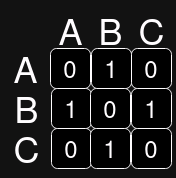

The diagram above was exported from draw.io. Its source (the exported page's mxGraphModel, read from the mxfile embedded in the PNG):
<mxGraphModel dx="840" dy="510" grid="1" gridSize="10" guides="1" tooltips="1" connect="1" arrows="1" fold="1" page="1" pageScale="1" pageWidth="827" pageHeight="1169" math="0" shadow="0">
  <root>
    <mxCell id="0" />
    <mxCell id="1" parent="0" />
    <mxCell id="nQdQMSbbUC2RiVkGDAf_-22" value="" style="group" parent="1" vertex="1" connectable="0">
      <mxGeometry x="190" y="72" width="176" height="178" as="geometry" />
    </mxCell>
    <mxCell id="nQdQMSbbUC2RiVkGDAf_-1" value="&lt;font style=&quot;font-size: 24px;&quot;&gt;0&lt;/font&gt;" style="rounded=1;whiteSpace=wrap;html=1;" parent="nQdQMSbbUC2RiVkGDAf_-22" vertex="1">
      <mxGeometry x="50" y="48" width="40" height="40" as="geometry" />
    </mxCell>
    <mxCell id="nQdQMSbbUC2RiVkGDAf_-2" value="&lt;font style=&quot;font-size: 24px;&quot;&gt;1&lt;/font&gt;" style="rounded=1;whiteSpace=wrap;html=1;" parent="nQdQMSbbUC2RiVkGDAf_-22" vertex="1">
      <mxGeometry x="91" y="48" width="40" height="40" as="geometry" />
    </mxCell>
    <mxCell id="nQdQMSbbUC2RiVkGDAf_-3" value="&lt;font style=&quot;font-size: 24px;&quot;&gt;0&lt;/font&gt;" style="rounded=1;whiteSpace=wrap;html=1;" parent="nQdQMSbbUC2RiVkGDAf_-22" vertex="1">
      <mxGeometry x="131" y="48" width="40" height="40" as="geometry" />
    </mxCell>
    <mxCell id="nQdQMSbbUC2RiVkGDAf_-5" value="&lt;font style=&quot;font-size: 24px;&quot;&gt;1&lt;/font&gt;" style="rounded=1;whiteSpace=wrap;html=1;" parent="nQdQMSbbUC2RiVkGDAf_-22" vertex="1">
      <mxGeometry x="51" y="88" width="40" height="40" as="geometry" />
    </mxCell>
    <mxCell id="nQdQMSbbUC2RiVkGDAf_-6" value="&lt;font style=&quot;font-size: 24px;&quot;&gt;0&lt;/font&gt;" style="rounded=1;whiteSpace=wrap;html=1;direction=west;" parent="nQdQMSbbUC2RiVkGDAf_-22" vertex="1">
      <mxGeometry x="90" y="88" width="40" height="40" as="geometry" />
    </mxCell>
    <mxCell id="nQdQMSbbUC2RiVkGDAf_-7" value="&lt;font style=&quot;font-size: 24px;&quot;&gt;1&lt;/font&gt;" style="rounded=1;whiteSpace=wrap;html=1;" parent="nQdQMSbbUC2RiVkGDAf_-22" vertex="1">
      <mxGeometry x="131" y="88" width="40" height="40" as="geometry" />
    </mxCell>
    <mxCell id="nQdQMSbbUC2RiVkGDAf_-9" value="&lt;font style=&quot;font-size: 24px;&quot;&gt;0&lt;/font&gt;" style="rounded=1;whiteSpace=wrap;html=1;" parent="nQdQMSbbUC2RiVkGDAf_-22" vertex="1">
      <mxGeometry x="51" y="128" width="40" height="40" as="geometry" />
    </mxCell>
    <mxCell id="nQdQMSbbUC2RiVkGDAf_-10" value="&lt;font style=&quot;font-size: 24px;&quot;&gt;1&lt;/font&gt;" style="rounded=1;whiteSpace=wrap;html=1;" parent="nQdQMSbbUC2RiVkGDAf_-22" vertex="1">
      <mxGeometry x="90" y="128" width="40" height="40" as="geometry" />
    </mxCell>
    <mxCell id="nQdQMSbbUC2RiVkGDAf_-11" value="&lt;font style=&quot;font-size: 24px;&quot;&gt;0&lt;/font&gt;" style="rounded=1;whiteSpace=wrap;html=1;" parent="nQdQMSbbUC2RiVkGDAf_-22" vertex="1">
      <mxGeometry x="131" y="128" width="40" height="40" as="geometry" />
    </mxCell>
    <mxCell id="nQdQMSbbUC2RiVkGDAf_-12" value="&lt;font style=&quot;font-size: 36px;&quot;&gt;A&lt;br&gt;&lt;/font&gt;" style="text;html=1;align=center;verticalAlign=middle;resizable=0;points=[];autosize=1;strokeColor=none;fillColor=none;" parent="nQdQMSbbUC2RiVkGDAf_-22" vertex="1">
      <mxGeometry x="45" width="50" height="60" as="geometry" />
    </mxCell>
    <mxCell id="nQdQMSbbUC2RiVkGDAf_-13" value="&lt;font style=&quot;font-size: 36px;&quot;&gt;B&lt;font&gt;&lt;br&gt;&lt;/font&gt;&lt;/font&gt;" style="text;html=1;align=center;verticalAlign=middle;resizable=0;points=[];autosize=1;strokeColor=none;fillColor=none;" parent="nQdQMSbbUC2RiVkGDAf_-22" vertex="1">
      <mxGeometry x="85" width="50" height="60" as="geometry" />
    </mxCell>
    <mxCell id="nQdQMSbbUC2RiVkGDAf_-14" value="&lt;font style=&quot;font-size: 36px;&quot;&gt;C&lt;font&gt;&lt;br&gt;&lt;/font&gt;&lt;/font&gt;" style="text;html=1;align=center;verticalAlign=middle;resizable=0;points=[];autosize=1;strokeColor=none;fillColor=none;" parent="nQdQMSbbUC2RiVkGDAf_-22" vertex="1">
      <mxGeometry x="126" width="50" height="60" as="geometry" />
    </mxCell>
    <mxCell id="nQdQMSbbUC2RiVkGDAf_-15" value="&lt;font style=&quot;font-size: 36px;&quot;&gt;A&lt;br&gt;&lt;/font&gt;" style="text;html=1;align=center;verticalAlign=middle;resizable=0;points=[];autosize=1;strokeColor=none;fillColor=none;" parent="nQdQMSbbUC2RiVkGDAf_-22" vertex="1">
      <mxGeometry y="38" width="50" height="60" as="geometry" />
    </mxCell>
    <mxCell id="nQdQMSbbUC2RiVkGDAf_-16" value="&lt;font style=&quot;font-size: 36px;&quot;&gt;B&lt;font&gt;&lt;br&gt;&lt;/font&gt;&lt;/font&gt;" style="text;html=1;align=center;verticalAlign=middle;resizable=0;points=[];autosize=1;strokeColor=none;fillColor=none;" parent="nQdQMSbbUC2RiVkGDAf_-22" vertex="1">
      <mxGeometry x="1" y="78" width="50" height="60" as="geometry" />
    </mxCell>
    <mxCell id="nQdQMSbbUC2RiVkGDAf_-18" value="&lt;font style=&quot;font-size: 36px;&quot;&gt;C&lt;/font&gt;" style="text;html=1;align=center;verticalAlign=middle;resizable=0;points=[];autosize=1;strokeColor=none;fillColor=none;" parent="nQdQMSbbUC2RiVkGDAf_-22" vertex="1">
      <mxGeometry x="1" y="118" width="50" height="60" as="geometry" />
    </mxCell>
  </root>
</mxGraphModel>